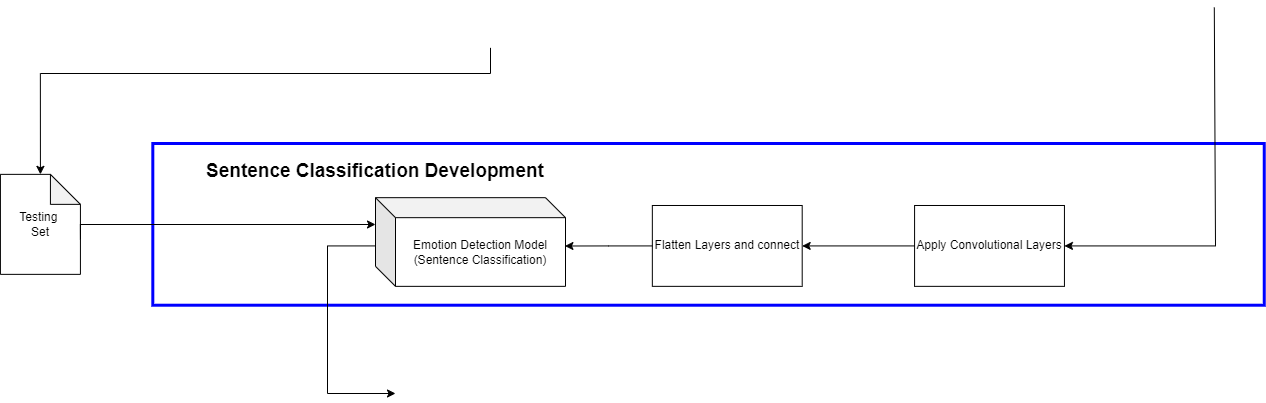

The diagram above was exported from draw.io. Its source (the exported page's mxGraphModel, read from the mxfile embedded in the PNG):
<mxGraphModel dx="1222" dy="1010" grid="1" gridSize="10" guides="1" tooltips="1" connect="1" arrows="1" fold="1" page="1" pageScale="1" pageWidth="827" pageHeight="1169" math="0" shadow="0">
  <root>
    <mxCell id="0" />
    <mxCell id="1" parent="0" />
    <mxCell id="2eoMAzzQR3PcieQ6bQ10-1" value="" style="rounded=0;whiteSpace=wrap;html=1;fillColor=none;strokeColor=#0000FF;strokeWidth=3;" vertex="1" parent="1">
      <mxGeometry x="1177.3117254528122" y="339.9992831541219" width="1111.439466158246" height="161.72043010752688" as="geometry" />
    </mxCell>
    <mxCell id="2eoMAzzQR3PcieQ6bQ10-13" value="Apply Convolutional Layers" style="whiteSpace=wrap;html=1;" vertex="1" parent="1">
      <mxGeometry x="1939.0848427073402" y="401.9921146953406" width="149.8570066730219" height="80.86021505376344" as="geometry" />
    </mxCell>
    <mxCell id="2eoMAzzQR3PcieQ6bQ10-14" style="edgeStyle=orthogonalEdgeStyle;rounded=0;orthogonalLoop=1;jettySize=auto;html=1;exitX=1;exitY=0.5;exitDx=0;exitDy=0;entryX=1;entryY=0.5;entryDx=0;entryDy=0;" edge="1" parent="1" target="2eoMAzzQR3PcieQ6bQ10-13">
      <mxGeometry relative="1" as="geometry">
        <mxPoint x="2238.7988560533836" y="203.96774193548367" as="sourcePoint" />
        <Array as="points">
          <mxPoint x="2240" y="442" />
        </Array>
      </mxGeometry>
    </mxCell>
    <mxCell id="2eoMAzzQR3PcieQ6bQ10-17" value="Flatten Layers and connect" style="whiteSpace=wrap;html=1;" vertex="1" parent="1">
      <mxGeometry x="1676.835081029552" y="401.9921146953406" width="149.8570066730219" height="80.86021505376344" as="geometry" />
    </mxCell>
    <mxCell id="2eoMAzzQR3PcieQ6bQ10-18" style="edgeStyle=orthogonalEdgeStyle;rounded=0;orthogonalLoop=1;jettySize=auto;html=1;exitX=0;exitY=0.5;exitDx=0;exitDy=0;entryX=1;entryY=0.5;entryDx=0;entryDy=0;" edge="1" parent="1" source="2eoMAzzQR3PcieQ6bQ10-13" target="2eoMAzzQR3PcieQ6bQ10-17">
      <mxGeometry relative="1" as="geometry" />
    </mxCell>
    <mxCell id="2eoMAzzQR3PcieQ6bQ10-27" style="edgeStyle=orthogonalEdgeStyle;rounded=0;orthogonalLoop=1;jettySize=auto;html=1;exitX=0;exitY=0.5;exitDx=0;exitDy=0;" edge="1" parent="1">
      <mxGeometry relative="1" as="geometry">
        <mxPoint x="1420" y="590" as="targetPoint" />
        <Array as="points">
          <mxPoint x="1352" y="442" />
          <mxPoint x="1352" y="590" />
          <mxPoint x="1415" y="590" />
        </Array>
        <mxPoint x="1402.097235462345" y="442.4222222222224" as="sourcePoint" />
      </mxGeometry>
    </mxCell>
    <mxCell id="2eoMAzzQR3PcieQ6bQ10-28" style="edgeStyle=orthogonalEdgeStyle;rounded=0;orthogonalLoop=1;jettySize=auto;html=1;exitX=0;exitY=0.5;exitDx=0;exitDy=0;" edge="1" parent="1" source="2eoMAzzQR3PcieQ6bQ10-17">
      <mxGeometry relative="1" as="geometry">
        <mxPoint x="1589.4184938036224" y="442.49999999999994" as="targetPoint" />
      </mxGeometry>
    </mxCell>
    <mxCell id="2eoMAzzQR3PcieQ6bQ10-32" value="&lt;span style=&quot;font-size: 19px;&quot;&gt;&lt;b&gt;Sentence Classification Development&lt;/b&gt;&lt;/span&gt;" style="text;html=1;strokeColor=none;fillColor=none;align=center;verticalAlign=middle;whiteSpace=wrap;rounded=0;" vertex="1" parent="1">
      <mxGeometry x="1149.8379408960916" y="348.08530465949815" width="499.52335557673973" height="40.43010752688172" as="geometry" />
    </mxCell>
    <mxCell id="2eoMAzzQR3PcieQ6bQ10-38" style="edgeStyle=orthogonalEdgeStyle;rounded=0;orthogonalLoop=1;jettySize=auto;html=1;exitX=0.5;exitY=1;exitDx=0;exitDy=0;entryX=0.5;entryY=0;entryDx=0;entryDy=0;entryPerimeter=0;" edge="1" parent="1" target="2eoMAzzQR3PcieQ6bQ10-41">
      <mxGeometry relative="1" as="geometry">
        <Array as="points">
          <mxPoint x="1515" y="270" />
          <mxPoint x="1065" y="270" />
        </Array>
        <mxPoint x="1515" y="244.33999999999992" as="sourcePoint" />
      </mxGeometry>
    </mxCell>
    <mxCell id="2eoMAzzQR3PcieQ6bQ10-41" value="Testing&amp;nbsp;&lt;br&gt;Set" style="shape=note;whiteSpace=wrap;html=1;backgroundOutline=1;darkOpacity=0.05;" vertex="1" parent="1">
      <mxGeometry x="1024.92" y="370.86" width="80" height="100" as="geometry" />
    </mxCell>
    <mxCell id="2eoMAzzQR3PcieQ6bQ10-42" style="edgeStyle=orthogonalEdgeStyle;rounded=0;orthogonalLoop=1;jettySize=auto;html=1;exitX=0;exitY=0;exitDx=80;exitDy=65;exitPerimeter=0;" edge="1" parent="1" source="2eoMAzzQR3PcieQ6bQ10-41" target="2eoMAzzQR3PcieQ6bQ10-43">
      <mxGeometry relative="1" as="geometry">
        <mxPoint x="1402.097235462345" y="615.0071684587815" as="targetPoint" />
        <Array as="points">
          <mxPoint x="1105" y="421" />
        </Array>
      </mxGeometry>
    </mxCell>
    <mxCell id="2eoMAzzQR3PcieQ6bQ10-43" value="Emotion Detection Model&lt;br&gt;(Sentence Classification)" style="shape=cube;whiteSpace=wrap;html=1;boundedLbl=1;backgroundOutline=1;darkOpacity=0.05;darkOpacity2=0.1;" vertex="1" parent="1">
      <mxGeometry x="1400" y="394.17" width="190" height="88.68" as="geometry" />
    </mxCell>
  </root>
</mxGraphModel>